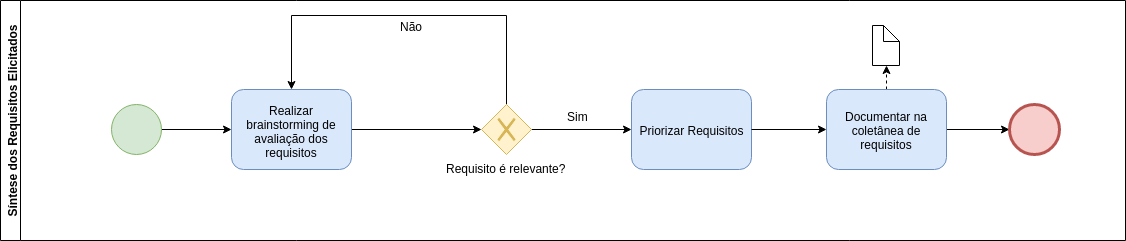

The diagram above was exported from draw.io. Its source (the exported page's mxGraphModel, read from the mxfile embedded in the PNG):
<mxGraphModel dx="2062" dy="1030" grid="1" gridSize="10" guides="1" tooltips="0" connect="1" arrows="1" fold="1" page="1" pageScale="1" pageWidth="850" pageHeight="1100" background="#ffffff" math="0" shadow="0">
  <root>
    <mxCell id="0" />
    <mxCell id="1" parent="0" />
    <mxCell id="2" style="edgeStyle=orthogonalEdgeStyle;rounded=0;orthogonalLoop=1;jettySize=auto;html=1;" edge="1" source="3" target="12" parent="1">
      <mxGeometry relative="1" as="geometry" />
    </mxCell>
    <mxCell id="3" value="Realizar brainstorming de avaliação dos requisitos" style="shape=ext;rounded=1;html=1;whiteSpace=wrap;fillColor=#dae8fc;strokeColor=#6c8ebf;" vertex="1" parent="1">
      <mxGeometry x="596" y="1759" width="120" height="80" as="geometry" />
    </mxCell>
    <mxCell id="4" style="edgeStyle=orthogonalEdgeStyle;rounded=0;orthogonalLoop=1;jettySize=auto;html=1;dashed=1;exitX=0.5;exitY=0;exitDx=0;exitDy=0;" edge="1" source="14" target="7" parent="1">
      <mxGeometry relative="1" as="geometry">
        <Array as="points">
          <mxPoint x="1251" y="1739" />
          <mxPoint x="1251" y="1739" />
        </Array>
      </mxGeometry>
    </mxCell>
    <mxCell id="5" style="edgeStyle=orthogonalEdgeStyle;rounded=0;orthogonalLoop=1;jettySize=auto;html=1;" edge="1" source="14" parent="1">
      <mxGeometry relative="1" as="geometry">
        <mxPoint x="1306" y="1810" as="targetPoint" />
        <Array as="points">
          <mxPoint x="1211" y="1799" />
          <mxPoint x="1211" y="1810" />
        </Array>
      </mxGeometry>
    </mxCell>
    <mxCell id="6" value="Priorizar Requisitos" style="shape=ext;rounded=1;html=1;whiteSpace=wrap;fillColor=#dae8fc;strokeColor=#6c8ebf;" vertex="1" parent="1">
      <mxGeometry x="996" y="1759" width="120" height="80" as="geometry" />
    </mxCell>
    <mxCell id="7" value="" style="shape=note;whiteSpace=wrap;size=16;html=1;" vertex="1" parent="1">
      <mxGeometry x="1237" y="1695" width="27" height="40" as="geometry" />
    </mxCell>
    <mxCell id="8" style="edgeStyle=orthogonalEdgeStyle;rounded=0;orthogonalLoop=1;jettySize=auto;html=1;" edge="1" source="12" target="6" parent="1">
      <mxGeometry relative="1" as="geometry" />
    </mxCell>
    <mxCell id="9" value="Sim" style="text;html=1;resizable=0;points=[];align=center;verticalAlign=middle;labelBackgroundColor=#ffffff;" vertex="1" connectable="0" parent="8">
      <mxGeometry x="-0.3209" y="4" relative="1" as="geometry">
        <mxPoint x="12" y="-10" as="offset" />
      </mxGeometry>
    </mxCell>
    <mxCell id="10" style="edgeStyle=orthogonalEdgeStyle;rounded=0;orthogonalLoop=1;jettySize=auto;html=1;" edge="1" source="12" target="3" parent="1">
      <mxGeometry relative="1" as="geometry">
        <Array as="points">
          <mxPoint x="871" y="1685" />
          <mxPoint x="656" y="1685" />
        </Array>
      </mxGeometry>
    </mxCell>
    <mxCell id="11" value="Não" style="text;html=1;resizable=0;points=[];align=center;verticalAlign=middle;labelBackgroundColor=#ffffff;" vertex="1" connectable="0" parent="10">
      <mxGeometry x="-0.0899" y="1" relative="1" as="geometry">
        <mxPoint x="-12" y="9" as="offset" />
      </mxGeometry>
    </mxCell>
    <mxCell id="12" value="Requisito é relevante?" style="shape=mxgraph.bpmn.shape;html=1;verticalLabelPosition=bottom;labelBackgroundColor=#ffffff;verticalAlign=top;align=center;perimeter=rhombusPerimeter;background=gateway;outlineConnect=0;outline=none;symbol=exclusiveGw;fillColor=#fff2cc;strokeColor=#d6b656;" vertex="1" parent="1">
      <mxGeometry x="846" y="1774" width="50" height="50" as="geometry" />
    </mxCell>
    <mxCell id="13" style="edgeStyle=orthogonalEdgeStyle;rounded=0;orthogonalLoop=1;jettySize=auto;html=1;" edge="1" source="14" target="16" parent="1">
      <mxGeometry relative="1" as="geometry" />
    </mxCell>
    <mxCell id="14" value="Documentar na coletânea de requisitos" style="shape=ext;rounded=1;html=1;whiteSpace=wrap;fillColor=#dae8fc;strokeColor=#6c8ebf;" vertex="1" parent="1">
      <mxGeometry x="1191" y="1759" width="120" height="80" as="geometry" />
    </mxCell>
    <mxCell id="15" style="edgeStyle=orthogonalEdgeStyle;rounded=0;orthogonalLoop=1;jettySize=auto;html=1;" edge="1" source="6" target="14" parent="1">
      <mxGeometry relative="1" as="geometry">
        <mxPoint x="1116" y="1799" as="sourcePoint" />
        <mxPoint x="1306" y="1810" as="targetPoint" />
        <Array as="points" />
      </mxGeometry>
    </mxCell>
    <mxCell id="16" value="" style="shape=mxgraph.bpmn.shape;html=1;verticalLabelPosition=bottom;labelBackgroundColor=#ffffff;verticalAlign=top;perimeter=ellipsePerimeter;outline=end;symbol=general;fillColor=#f8cecc;strokeColor=#b85450;" vertex="1" parent="1">
      <mxGeometry x="1374" y="1774" width="50" height="50" as="geometry" />
    </mxCell>
    <mxCell id="17" style="edgeStyle=orthogonalEdgeStyle;rounded=0;orthogonalLoop=1;jettySize=auto;html=1;" edge="1" source="18" target="3" parent="1">
      <mxGeometry relative="1" as="geometry" />
    </mxCell>
    <mxCell id="18" value="" style="shape=mxgraph.bpmn.shape;html=1;verticalLabelPosition=bottom;labelBackgroundColor=#ffffff;verticalAlign=top;perimeter=ellipsePerimeter;outline=standard;symbol=general;fillColor=#d5e8d4;strokeColor=#82b366;" vertex="1" parent="1">
      <mxGeometry x="476" y="1774" width="50" height="50" as="geometry" />
    </mxCell>
    <mxCell id="19" value="Síntese dos Requisitos Elicitados" style="swimlane;html=1;horizontal=0;startSize=20;fillColor=none;" vertex="1" parent="1">
      <mxGeometry x="365" y="1670" width="1125" height="240" as="geometry" />
    </mxCell>
  </root>
</mxGraphModel>